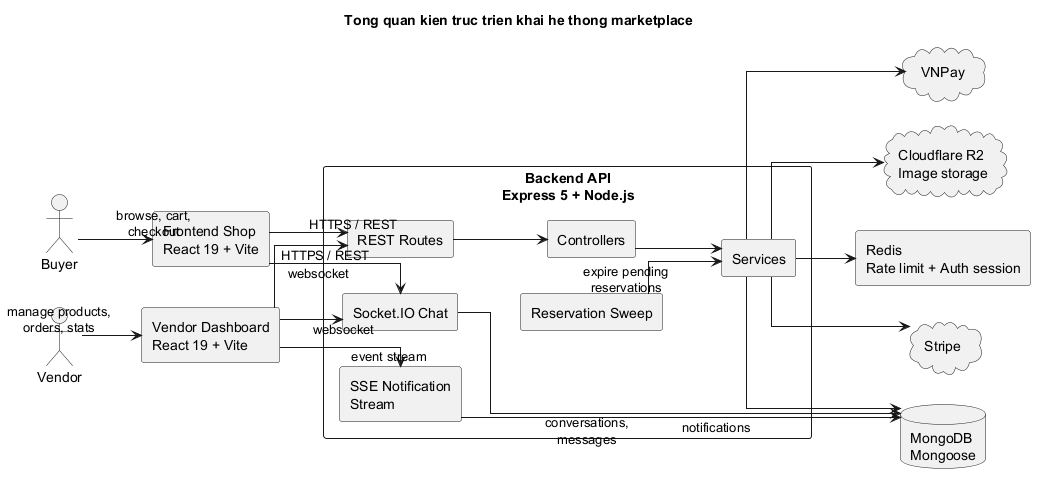

The diagram above was rendered by PlantUML. Its source (embedded in the PNG):
@startuml
left to right direction
skinparam shadowing false
skinparam componentStyle rectangle
skinparam packageStyle rectangle
skinparam linetype ortho

title Tong quan kien truc trien khai he thong marketplace

actor Buyer
actor Vendor

rectangle "Frontend Shop\nReact 19 + Vite" as Shop
rectangle "Vendor Dashboard\nReact 19 + Vite" as Admin

rectangle "Backend API\nExpress 5 + Node.js" as Backend {
  component "REST Routes" as Routes
  component "Controllers" as Controllers
  component "Services" as Services
  component "Socket.IO Chat" as Chat
  component "SSE Notification\nStream" as SSE
  component "Reservation Sweep" as Sweep
}

database "MongoDB\nMongoose" as Mongo
rectangle "Redis\nRate limit + Auth session" as Redis
cloud "Stripe" as Stripe
cloud "VNPay" as VNPay
cloud "Cloudflare R2\nImage storage" as R2

Buyer --> Shop : browse, cart,\ncheckout
Vendor --> Admin : manage products,\norders, stats

Shop --> Routes : HTTPS / REST
Admin --> Routes : HTTPS / REST
Shop --> Chat : websocket
Admin --> Chat : websocket
Admin --> SSE : event stream

Routes --> Controllers
Controllers --> Services
Services --> Mongo
Services --> Redis
Services --> Stripe
Services --> VNPay
Services --> R2
Chat --> Mongo : conversations,\nmessages
SSE --> Mongo : notifications
Sweep --> Services : expire pending\nreservations

@enduml